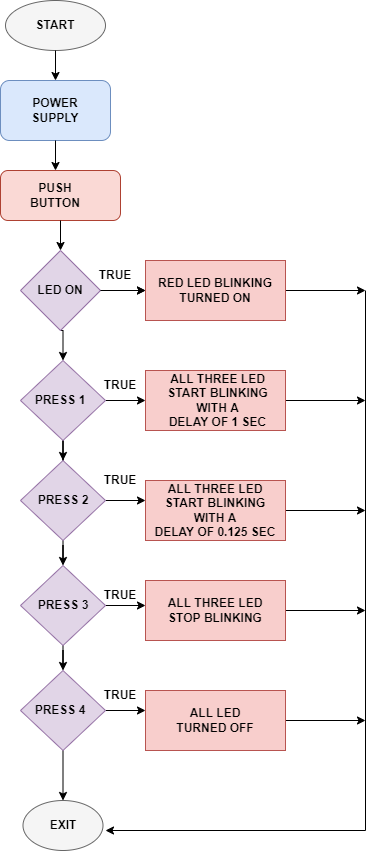

The diagram above was exported from draw.io. Its source (the exported page's mxGraphModel, read from the mxfile embedded in the PNG):
<mxGraphModel dx="782" dy="379" grid="1" gridSize="10" guides="1" tooltips="1" connect="1" arrows="1" fold="1" page="0" pageScale="1" pageWidth="827" pageHeight="1169" math="0" shadow="0">
  <root>
    <mxCell id="0" />
    <mxCell id="1" parent="0" />
    <mxCell id="jkuo57_W7lgo4LrSuN0N-1" value="" style="ellipse;whiteSpace=wrap;html=1;fillColor=#f5f5f5;fontColor=#333333;strokeColor=#666666;" parent="1" vertex="1">
      <mxGeometry x="340" y="20" width="100" height="50" as="geometry" />
    </mxCell>
    <mxCell id="jkuo57_W7lgo4LrSuN0N-3" value="&lt;b&gt;START&lt;/b&gt;" style="text;html=1;strokeColor=none;fillColor=none;align=center;verticalAlign=middle;whiteSpace=wrap;rounded=0;" parent="1" vertex="1">
      <mxGeometry x="360" y="30" width="60" height="30" as="geometry" />
    </mxCell>
    <mxCell id="jkuo57_W7lgo4LrSuN0N-5" value="" style="rounded=1;whiteSpace=wrap;html=1;fillColor=#dae8fc;strokeColor=#6c8ebf;" parent="1" vertex="1">
      <mxGeometry x="335" y="100" width="110" height="60" as="geometry" />
    </mxCell>
    <mxCell id="jkuo57_W7lgo4LrSuN0N-9" value="" style="endArrow=classic;html=1;rounded=0;exitX=0.5;exitY=1;exitDx=0;exitDy=0;" parent="1" source="jkuo57_W7lgo4LrSuN0N-1" edge="1">
      <mxGeometry width="50" height="50" relative="1" as="geometry">
        <mxPoint x="380" y="220" as="sourcePoint" />
        <mxPoint x="390" y="100" as="targetPoint" />
      </mxGeometry>
    </mxCell>
    <mxCell id="jkuo57_W7lgo4LrSuN0N-10" value="&lt;b&gt;POWER SUPPLY&lt;/b&gt;" style="text;html=1;strokeColor=none;fillColor=none;align=center;verticalAlign=middle;whiteSpace=wrap;rounded=0;" parent="1" vertex="1">
      <mxGeometry x="360" y="115" width="60" height="30" as="geometry" />
    </mxCell>
    <mxCell id="jkuo57_W7lgo4LrSuN0N-11" value="" style="endArrow=classic;html=1;rounded=0;exitX=0.5;exitY=1;exitDx=0;exitDy=0;" parent="1" source="jkuo57_W7lgo4LrSuN0N-5" edge="1">
      <mxGeometry width="50" height="50" relative="1" as="geometry">
        <mxPoint x="380" y="220" as="sourcePoint" />
        <mxPoint x="390" y="190" as="targetPoint" />
      </mxGeometry>
    </mxCell>
    <mxCell id="jkuo57_W7lgo4LrSuN0N-12" value="" style="rounded=1;whiteSpace=wrap;html=1;fillColor=#fad9d5;strokeColor=#ae4132;" parent="1" vertex="1">
      <mxGeometry x="335" y="190" width="120" height="50" as="geometry" />
    </mxCell>
    <mxCell id="jkuo57_W7lgo4LrSuN0N-13" value="&lt;b&gt;PUSH BUTTON&lt;/b&gt;" style="text;html=1;strokeColor=none;fillColor=none;align=center;verticalAlign=middle;whiteSpace=wrap;rounded=0;" parent="1" vertex="1">
      <mxGeometry x="360" y="200" width="60" height="30" as="geometry" />
    </mxCell>
    <mxCell id="jkuo57_W7lgo4LrSuN0N-21" style="edgeStyle=orthogonalEdgeStyle;rounded=0;orthogonalLoop=1;jettySize=auto;html=1;entryX=0;entryY=0.5;entryDx=0;entryDy=0;" parent="1" source="jkuo57_W7lgo4LrSuN0N-14" target="jkuo57_W7lgo4LrSuN0N-19" edge="1">
      <mxGeometry relative="1" as="geometry" />
    </mxCell>
    <mxCell id="jkuo57_W7lgo4LrSuN0N-22" style="edgeStyle=orthogonalEdgeStyle;rounded=0;orthogonalLoop=1;jettySize=auto;html=1;exitX=0.5;exitY=1;exitDx=0;exitDy=0;entryX=0.5;entryY=0;entryDx=0;entryDy=0;" parent="1" source="jkuo57_W7lgo4LrSuN0N-14" target="jkuo57_W7lgo4LrSuN0N-20" edge="1">
      <mxGeometry relative="1" as="geometry" />
    </mxCell>
    <mxCell id="jkuo57_W7lgo4LrSuN0N-14" value="" style="rhombus;whiteSpace=wrap;html=1;fillColor=#e1d5e7;strokeColor=#9673a6;" parent="1" vertex="1">
      <mxGeometry x="355" y="270" width="80" height="80" as="geometry" />
    </mxCell>
    <mxCell id="jkuo57_W7lgo4LrSuN0N-18" value="" style="endArrow=classic;html=1;rounded=0;exitX=1;exitY=0.5;exitDx=0;exitDy=0;" parent="1" source="jkuo57_W7lgo4LrSuN0N-14" edge="1">
      <mxGeometry width="50" height="50" relative="1" as="geometry">
        <mxPoint x="380" y="210" as="sourcePoint" />
        <mxPoint x="480" y="310" as="targetPoint" />
      </mxGeometry>
    </mxCell>
    <mxCell id="jkuo57_W7lgo4LrSuN0N-41" style="edgeStyle=orthogonalEdgeStyle;rounded=0;orthogonalLoop=1;jettySize=auto;html=1;" parent="1" source="jkuo57_W7lgo4LrSuN0N-19" edge="1">
      <mxGeometry relative="1" as="geometry">
        <mxPoint x="700" y="310" as="targetPoint" />
      </mxGeometry>
    </mxCell>
    <mxCell id="jkuo57_W7lgo4LrSuN0N-19" value="" style="rounded=0;whiteSpace=wrap;html=1;fillColor=#f8cecc;strokeColor=#b85450;" parent="1" vertex="1">
      <mxGeometry x="480" y="280" width="140" height="60" as="geometry" />
    </mxCell>
    <mxCell id="jkuo57_W7lgo4LrSuN0N-27" style="edgeStyle=orthogonalEdgeStyle;rounded=0;orthogonalLoop=1;jettySize=auto;html=1;exitX=1;exitY=0.5;exitDx=0;exitDy=0;entryX=0;entryY=0.5;entryDx=0;entryDy=0;" parent="1" source="jkuo57_W7lgo4LrSuN0N-20" target="jkuo57_W7lgo4LrSuN0N-25" edge="1">
      <mxGeometry relative="1" as="geometry" />
    </mxCell>
    <mxCell id="jkuo57_W7lgo4LrSuN0N-29" style="edgeStyle=orthogonalEdgeStyle;rounded=0;orthogonalLoop=1;jettySize=auto;html=1;entryX=0.5;entryY=0;entryDx=0;entryDy=0;" parent="1" source="jkuo57_W7lgo4LrSuN0N-20" target="jkuo57_W7lgo4LrSuN0N-28" edge="1">
      <mxGeometry relative="1" as="geometry" />
    </mxCell>
    <mxCell id="jkuo57_W7lgo4LrSuN0N-20" value="" style="rhombus;whiteSpace=wrap;html=1;fillColor=#e1d5e7;strokeColor=#9673a6;" parent="1" vertex="1">
      <mxGeometry x="355" y="380" width="85" height="80" as="geometry" />
    </mxCell>
    <mxCell id="jkuo57_W7lgo4LrSuN0N-24" value="" style="endArrow=classic;html=1;rounded=0;exitX=0.5;exitY=1;exitDx=0;exitDy=0;entryX=0.5;entryY=0;entryDx=0;entryDy=0;" parent="1" source="jkuo57_W7lgo4LrSuN0N-12" target="jkuo57_W7lgo4LrSuN0N-14" edge="1">
      <mxGeometry width="50" height="50" relative="1" as="geometry">
        <mxPoint x="380" y="360" as="sourcePoint" />
        <mxPoint x="430" y="310" as="targetPoint" />
      </mxGeometry>
    </mxCell>
    <mxCell id="jkuo57_W7lgo4LrSuN0N-42" style="edgeStyle=orthogonalEdgeStyle;rounded=0;orthogonalLoop=1;jettySize=auto;html=1;" parent="1" source="jkuo57_W7lgo4LrSuN0N-25" edge="1">
      <mxGeometry relative="1" as="geometry">
        <mxPoint x="700" y="420" as="targetPoint" />
      </mxGeometry>
    </mxCell>
    <mxCell id="jkuo57_W7lgo4LrSuN0N-25" value="" style="rounded=0;whiteSpace=wrap;html=1;fillColor=#f8cecc;strokeColor=#b85450;" parent="1" vertex="1">
      <mxGeometry x="480" y="390" width="140" height="60" as="geometry" />
    </mxCell>
    <mxCell id="jkuo57_W7lgo4LrSuN0N-34" style="edgeStyle=orthogonalEdgeStyle;rounded=0;orthogonalLoop=1;jettySize=auto;html=1;" parent="1" source="jkuo57_W7lgo4LrSuN0N-28" edge="1">
      <mxGeometry relative="1" as="geometry">
        <mxPoint x="480" y="520" as="targetPoint" />
      </mxGeometry>
    </mxCell>
    <mxCell id="jkuo57_W7lgo4LrSuN0N-37" style="edgeStyle=orthogonalEdgeStyle;rounded=0;orthogonalLoop=1;jettySize=auto;html=1;entryX=0.5;entryY=0;entryDx=0;entryDy=0;" parent="1" source="jkuo57_W7lgo4LrSuN0N-28" target="jkuo57_W7lgo4LrSuN0N-35" edge="1">
      <mxGeometry relative="1" as="geometry" />
    </mxCell>
    <mxCell id="jkuo57_W7lgo4LrSuN0N-28" value="" style="rhombus;whiteSpace=wrap;html=1;fillColor=#e1d5e7;strokeColor=#9673a6;" parent="1" vertex="1">
      <mxGeometry x="355" y="480" width="85" height="80" as="geometry" />
    </mxCell>
    <mxCell id="jkuo57_W7lgo4LrSuN0N-43" style="edgeStyle=orthogonalEdgeStyle;rounded=0;orthogonalLoop=1;jettySize=auto;html=1;" parent="1" source="jkuo57_W7lgo4LrSuN0N-30" edge="1">
      <mxGeometry relative="1" as="geometry">
        <mxPoint x="700" y="530" as="targetPoint" />
      </mxGeometry>
    </mxCell>
    <mxCell id="jkuo57_W7lgo4LrSuN0N-30" value="" style="rounded=0;whiteSpace=wrap;html=1;fillColor=#f8cecc;strokeColor=#b85450;" parent="1" vertex="1">
      <mxGeometry x="480" y="500" width="140" height="60" as="geometry" />
    </mxCell>
    <mxCell id="jkuo57_W7lgo4LrSuN0N-38" style="edgeStyle=orthogonalEdgeStyle;rounded=0;orthogonalLoop=1;jettySize=auto;html=1;" parent="1" source="jkuo57_W7lgo4LrSuN0N-35" edge="1">
      <mxGeometry relative="1" as="geometry">
        <mxPoint x="480" y="625" as="targetPoint" />
      </mxGeometry>
    </mxCell>
    <mxCell id="jkuo57_W7lgo4LrSuN0N-57" style="edgeStyle=orthogonalEdgeStyle;rounded=0;orthogonalLoop=1;jettySize=auto;html=1;entryX=0.5;entryY=0;entryDx=0;entryDy=0;" parent="1" source="jkuo57_W7lgo4LrSuN0N-35" target="jkuo57_W7lgo4LrSuN0N-55" edge="1">
      <mxGeometry relative="1" as="geometry" />
    </mxCell>
    <mxCell id="jkuo57_W7lgo4LrSuN0N-35" value="" style="rhombus;whiteSpace=wrap;html=1;fillColor=#e1d5e7;strokeColor=#9673a6;" parent="1" vertex="1">
      <mxGeometry x="355" y="585" width="85" height="80" as="geometry" />
    </mxCell>
    <mxCell id="jkuo57_W7lgo4LrSuN0N-44" style="edgeStyle=orthogonalEdgeStyle;rounded=0;orthogonalLoop=1;jettySize=auto;html=1;" parent="1" source="jkuo57_W7lgo4LrSuN0N-39" edge="1">
      <mxGeometry relative="1" as="geometry">
        <mxPoint x="700" y="630" as="targetPoint" />
      </mxGeometry>
    </mxCell>
    <mxCell id="jkuo57_W7lgo4LrSuN0N-39" value="" style="rounded=0;whiteSpace=wrap;html=1;fillColor=#f8cecc;strokeColor=#b85450;" parent="1" vertex="1">
      <mxGeometry x="480" y="600" width="140" height="60" as="geometry" />
    </mxCell>
    <mxCell id="jkuo57_W7lgo4LrSuN0N-40" value="" style="endArrow=none;html=1;rounded=0;" parent="1" edge="1">
      <mxGeometry width="50" height="50" relative="1" as="geometry">
        <mxPoint x="700" y="850" as="sourcePoint" />
        <mxPoint x="700" y="310" as="targetPoint" />
      </mxGeometry>
    </mxCell>
    <mxCell id="jkuo57_W7lgo4LrSuN0N-45" value="&lt;b&gt;LED ON&lt;/b&gt;" style="text;html=1;strokeColor=none;fillColor=none;align=center;verticalAlign=middle;whiteSpace=wrap;rounded=0;" parent="1" vertex="1">
      <mxGeometry x="365" y="295" width="60" height="30" as="geometry" />
    </mxCell>
    <mxCell id="jkuo57_W7lgo4LrSuN0N-46" value="&lt;b&gt;RED LED BLINKING TURNED ON&lt;/b&gt;" style="text;html=1;strokeColor=none;fillColor=none;align=center;verticalAlign=middle;whiteSpace=wrap;rounded=0;" parent="1" vertex="1">
      <mxGeometry x="470" y="295" width="160" height="30" as="geometry" />
    </mxCell>
    <mxCell id="jkuo57_W7lgo4LrSuN0N-48" value="&lt;b&gt;PRESS 1&lt;/b&gt;" style="text;html=1;strokeColor=none;fillColor=none;align=center;verticalAlign=middle;whiteSpace=wrap;rounded=0;" parent="1" vertex="1">
      <mxGeometry x="365" y="405" width="60" height="30" as="geometry" />
    </mxCell>
    <mxCell id="jkuo57_W7lgo4LrSuN0N-49" value="&lt;b&gt;ALL THREE LED START BLINKING WITH A&lt;br&gt;DELAY OF 1 SEC&lt;br&gt;&lt;/b&gt;" style="text;html=1;strokeColor=none;fillColor=none;align=center;verticalAlign=middle;whiteSpace=wrap;rounded=0;" parent="1" vertex="1">
      <mxGeometry x="485" y="405" width="135" height="30" as="geometry" />
    </mxCell>
    <mxCell id="jkuo57_W7lgo4LrSuN0N-50" value="&lt;b&gt;PRESS 2&lt;/b&gt;" style="text;html=1;strokeColor=none;fillColor=none;align=center;verticalAlign=middle;whiteSpace=wrap;rounded=0;" parent="1" vertex="1">
      <mxGeometry x="367.5" y="505" width="60" height="30" as="geometry" />
    </mxCell>
    <mxCell id="jkuo57_W7lgo4LrSuN0N-51" value="&lt;b&gt;ALL THREE LED START BLINKING WITH A&lt;br&gt;DELAY OF 0.125 SEC&lt;br&gt;&lt;/b&gt;" style="text;html=1;strokeColor=none;fillColor=none;align=center;verticalAlign=middle;whiteSpace=wrap;rounded=0;" parent="1" vertex="1">
      <mxGeometry x="485" y="515" width="130" height="30" as="geometry" />
    </mxCell>
    <mxCell id="jkuo57_W7lgo4LrSuN0N-52" value="&lt;b&gt;PRESS 3&lt;/b&gt;" style="text;html=1;strokeColor=none;fillColor=none;align=center;verticalAlign=middle;whiteSpace=wrap;rounded=0;" parent="1" vertex="1">
      <mxGeometry x="367.5" y="610" width="60" height="30" as="geometry" />
    </mxCell>
    <mxCell id="jkuo57_W7lgo4LrSuN0N-54" value="&lt;b&gt;ALL THREE LED STOP BLINKING&lt;/b&gt;" style="text;html=1;strokeColor=none;fillColor=none;align=center;verticalAlign=middle;whiteSpace=wrap;rounded=0;" parent="1" vertex="1">
      <mxGeometry x="495" y="615" width="110" height="30" as="geometry" />
    </mxCell>
    <mxCell id="jkuo57_W7lgo4LrSuN0N-59" style="edgeStyle=orthogonalEdgeStyle;rounded=0;orthogonalLoop=1;jettySize=auto;html=1;" parent="1" source="jkuo57_W7lgo4LrSuN0N-55" edge="1">
      <mxGeometry relative="1" as="geometry">
        <mxPoint x="480" y="730" as="targetPoint" />
      </mxGeometry>
    </mxCell>
    <mxCell id="jkuo57_W7lgo4LrSuN0N-63" style="edgeStyle=orthogonalEdgeStyle;rounded=0;orthogonalLoop=1;jettySize=auto;html=1;entryX=0.5;entryY=0;entryDx=0;entryDy=0;" parent="1" source="jkuo57_W7lgo4LrSuN0N-55" target="jkuo57_W7lgo4LrSuN0N-62" edge="1">
      <mxGeometry relative="1" as="geometry" />
    </mxCell>
    <mxCell id="jkuo57_W7lgo4LrSuN0N-55" value="" style="rhombus;whiteSpace=wrap;html=1;fillColor=#e1d5e7;strokeColor=#9673a6;" parent="1" vertex="1">
      <mxGeometry x="355" y="690" width="85" height="80" as="geometry" />
    </mxCell>
    <mxCell id="jkuo57_W7lgo4LrSuN0N-65" style="edgeStyle=orthogonalEdgeStyle;rounded=0;orthogonalLoop=1;jettySize=auto;html=1;" parent="1" source="jkuo57_W7lgo4LrSuN0N-58" edge="1">
      <mxGeometry relative="1" as="geometry">
        <mxPoint x="700" y="740" as="targetPoint" />
      </mxGeometry>
    </mxCell>
    <mxCell id="jkuo57_W7lgo4LrSuN0N-58" value="" style="rounded=0;whiteSpace=wrap;html=1;fillColor=#f8cecc;strokeColor=#b85450;" parent="1" vertex="1">
      <mxGeometry x="480" y="710" width="140" height="60" as="geometry" />
    </mxCell>
    <mxCell id="jkuo57_W7lgo4LrSuN0N-60" value="&lt;b&gt;PRESS 4&lt;/b&gt;" style="text;html=1;strokeColor=none;fillColor=none;align=center;verticalAlign=middle;whiteSpace=wrap;rounded=0;" parent="1" vertex="1">
      <mxGeometry x="365" y="715" width="60" height="30" as="geometry" />
    </mxCell>
    <mxCell id="jkuo57_W7lgo4LrSuN0N-61" value="&lt;b&gt;ALL LED TURNED OFF&lt;/b&gt;" style="text;html=1;strokeColor=none;fillColor=none;align=center;verticalAlign=middle;whiteSpace=wrap;rounded=0;" parent="1" vertex="1">
      <mxGeometry x="505" y="725" width="90" height="30" as="geometry" />
    </mxCell>
    <mxCell id="jkuo57_W7lgo4LrSuN0N-62" value="" style="ellipse;whiteSpace=wrap;html=1;fillColor=#f5f5f5;fontColor=#333333;strokeColor=#666666;" parent="1" vertex="1">
      <mxGeometry x="357.5" y="820" width="80" height="50" as="geometry" />
    </mxCell>
    <mxCell id="jkuo57_W7lgo4LrSuN0N-64" value="&lt;b&gt;EXIT&lt;/b&gt;" style="text;html=1;strokeColor=none;fillColor=none;align=center;verticalAlign=middle;whiteSpace=wrap;rounded=0;" parent="1" vertex="1">
      <mxGeometry x="367.5" y="830" width="60" height="30" as="geometry" />
    </mxCell>
    <mxCell id="jkuo57_W7lgo4LrSuN0N-66" value="" style="endArrow=classic;html=1;rounded=0;" parent="1" edge="1">
      <mxGeometry width="50" height="50" relative="1" as="geometry">
        <mxPoint x="700" y="850" as="sourcePoint" />
        <mxPoint x="440" y="850" as="targetPoint" />
      </mxGeometry>
    </mxCell>
    <mxCell id="jkuo57_W7lgo4LrSuN0N-70" value="&lt;b&gt;TRUE&lt;/b&gt;" style="text;html=1;strokeColor=none;fillColor=none;align=center;verticalAlign=middle;whiteSpace=wrap;rounded=0;" parent="1" vertex="1">
      <mxGeometry x="420" y="280" width="60" height="30" as="geometry" />
    </mxCell>
    <mxCell id="jkuo57_W7lgo4LrSuN0N-71" value="&lt;b&gt;TRUE&lt;/b&gt;" style="text;html=1;strokeColor=none;fillColor=none;align=center;verticalAlign=middle;whiteSpace=wrap;rounded=0;" parent="1" vertex="1">
      <mxGeometry x="425" y="600" width="60" height="30" as="geometry" />
    </mxCell>
    <mxCell id="jkuo57_W7lgo4LrSuN0N-72" value="&lt;b&gt;TRUE&lt;/b&gt;" style="text;html=1;strokeColor=none;fillColor=none;align=center;verticalAlign=middle;whiteSpace=wrap;rounded=0;" parent="1" vertex="1">
      <mxGeometry x="425" y="485" width="60" height="30" as="geometry" />
    </mxCell>
    <mxCell id="jkuo57_W7lgo4LrSuN0N-73" value="&lt;b&gt;TRUE&lt;/b&gt;" style="text;html=1;strokeColor=none;fillColor=none;align=center;verticalAlign=middle;whiteSpace=wrap;rounded=0;" parent="1" vertex="1">
      <mxGeometry x="425" y="390" width="60" height="30" as="geometry" />
    </mxCell>
    <mxCell id="jkuo57_W7lgo4LrSuN0N-76" value="&lt;b&gt;TRUE&lt;/b&gt;" style="text;html=1;strokeColor=none;fillColor=none;align=center;verticalAlign=middle;whiteSpace=wrap;rounded=0;" parent="1" vertex="1">
      <mxGeometry x="425" y="700" width="60" height="30" as="geometry" />
    </mxCell>
  </root>
</mxGraphModel>